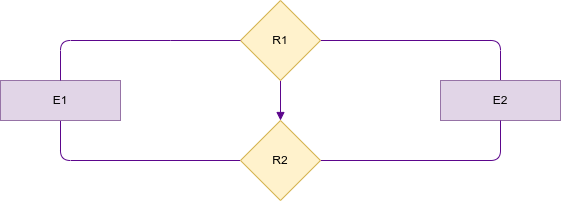

The diagram above was exported from draw.io. Its source (the exported page's mxGraphModel, read from the mxfile embedded in the PNG):
<mxGraphModel dx="778" dy="606" grid="1" gridSize="10" guides="1" tooltips="1" connect="1" arrows="1" fold="1" page="1" pageScale="1" pageWidth="850" pageHeight="1100" math="0" shadow="0">
  <root>
    <mxCell id="0" />
    <mxCell id="1" parent="0" />
    <mxCell id="19" style="edgeStyle=none;html=1;exitX=0.5;exitY=0;exitDx=0;exitDy=0;entryX=1;entryY=0.5;entryDx=0;entryDy=0;endArrow=none;endFill=0;strokeColor=#5C068C;" parent="1" source="34" target="17" edge="1">
      <mxGeometry relative="1" as="geometry">
        <mxPoint x="440" y="220" as="sourcePoint" />
        <Array as="points">
          <mxPoint x="500" y="220" />
        </Array>
      </mxGeometry>
    </mxCell>
    <mxCell id="38" style="edgeStyle=none;html=1;exitX=0.5;exitY=1;exitDx=0;exitDy=0;entryX=0;entryY=0.5;entryDx=0;entryDy=0;fontColor=#5C068C;endArrow=none;endFill=0;strokeColor=#5C068C;" parent="1" source="16" target="36" edge="1">
      <mxGeometry relative="1" as="geometry">
        <Array as="points">
          <mxPoint x="60" y="340" />
        </Array>
      </mxGeometry>
    </mxCell>
    <mxCell id="16" value="E1" style="rounded=0;whiteSpace=wrap;html=1;fillColor=#e1d5e7;strokeColor=#9673a6;" parent="1" vertex="1">
      <mxGeometry y="260" width="120" height="40" as="geometry" />
    </mxCell>
    <mxCell id="20" style="edgeStyle=none;html=1;entryX=0.5;entryY=0;entryDx=0;entryDy=0;endArrow=none;endFill=0;strokeColor=#5C068C;startArrow=none;" parent="1" target="16" edge="1">
      <mxGeometry relative="1" as="geometry">
        <mxPoint x="170" y="220" as="sourcePoint" />
        <Array as="points">
          <mxPoint x="60" y="220" />
        </Array>
      </mxGeometry>
    </mxCell>
    <mxCell id="51" style="edgeStyle=none;html=1;exitX=0.5;exitY=1;exitDx=0;exitDy=0;entryX=0.5;entryY=0;entryDx=0;entryDy=0;endArrow=block;endFill=1;strokeColor=#5C068C;" parent="1" source="17" target="36" edge="1">
      <mxGeometry relative="1" as="geometry" />
    </mxCell>
    <mxCell id="17" value="R1" style="rhombus;whiteSpace=wrap;html=1;fillColor=#fff2cc;strokeColor=#d6b656;" parent="1" vertex="1">
      <mxGeometry x="240" y="180" width="80" height="80" as="geometry" />
    </mxCell>
    <mxCell id="34" value="E2" style="rounded=0;whiteSpace=wrap;html=1;fillColor=#e1d5e7;strokeColor=#9673a6;" parent="1" vertex="1">
      <mxGeometry x="440" y="260" width="120" height="40" as="geometry" />
    </mxCell>
    <mxCell id="37" style="edgeStyle=none;html=1;exitX=1;exitY=0.5;exitDx=0;exitDy=0;entryX=0.5;entryY=1;entryDx=0;entryDy=0;endArrow=none;endFill=0;fontColor=#5C068C;strokeColor=#5C068C;" parent="1" source="36" target="34" edge="1">
      <mxGeometry relative="1" as="geometry">
        <mxPoint x="440" y="340" as="targetPoint" />
        <Array as="points">
          <mxPoint x="500" y="340" />
        </Array>
      </mxGeometry>
    </mxCell>
    <mxCell id="36" value="R2" style="rhombus;whiteSpace=wrap;html=1;fillColor=#fff2cc;strokeColor=#d6b656;" parent="1" vertex="1">
      <mxGeometry x="240" y="300" width="80" height="80" as="geometry" />
    </mxCell>
    <mxCell id="46" value="" style="edgeStyle=none;html=1;exitX=0;exitY=0.5;exitDx=0;exitDy=0;endArrow=none;endFill=0;strokeColor=#5C068C;" parent="1" source="17" edge="1">
      <mxGeometry relative="1" as="geometry">
        <mxPoint x="240" y="220" as="sourcePoint" />
        <mxPoint x="170" y="220" as="targetPoint" />
        <Array as="points" />
      </mxGeometry>
    </mxCell>
  </root>
</mxGraphModel>